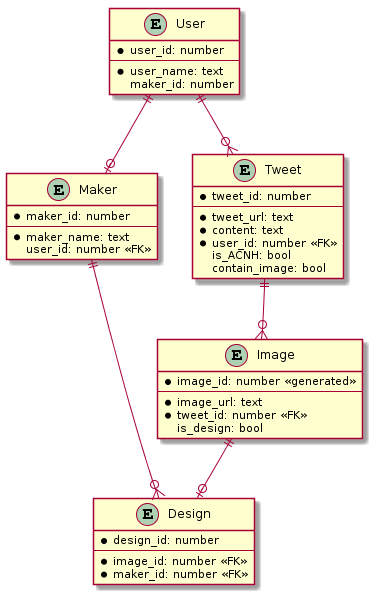

The diagram above was rendered by PlantUML. Its source (embedded in the PNG):
@startuml
hide empty members

entity User { 
    * user_id: number
    --
    * user_name: text 
    maker_id: number
}

entity Maker {
    * maker_id: number
    --
    * maker_name: text
    user_id: number <<FK>>
}

entity Tweet {
    * tweet_id: number
    --
    * tweet_url: text
    * content: text
    * user_id: number <<FK>>
    is_ACNH: bool
    contain_image: bool
}

entity Image {
    * image_id: number <<generated>>
    --
    * image_url: text
    * tweet_id: number <<FK>>
    is_design: bool
}

entity Design {
    * design_id: number
    --
    * image_id: number <<FK>>
    * maker_id: number <<FK>>
}

User ||-o| Maker
Maker ||--o{ Design
User ||--o{ Tweet
Tweet ||--o{ Image
Image ||--o| Design
@enduml